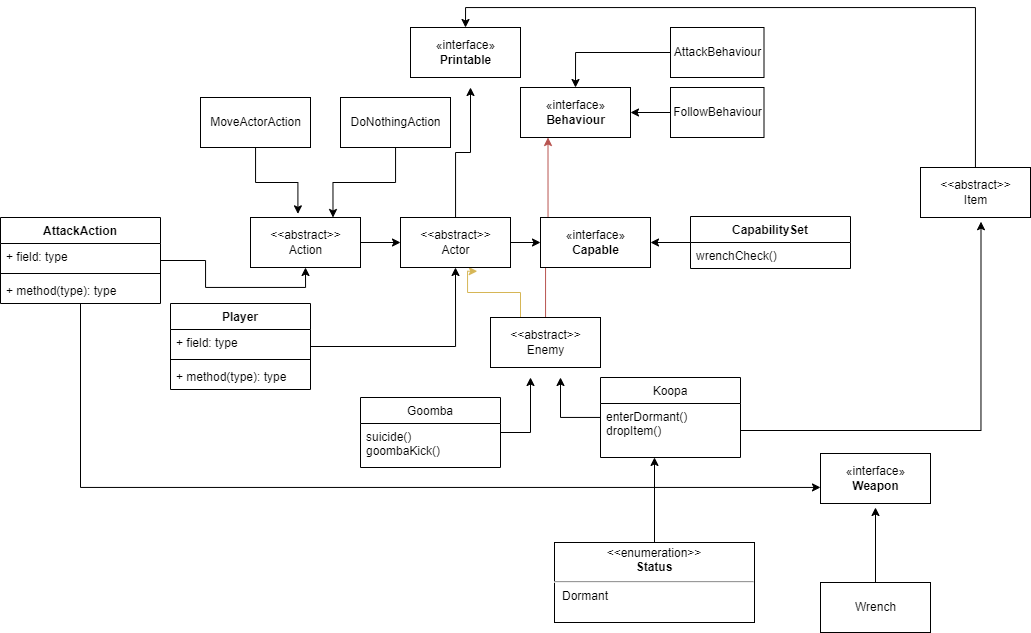

The diagram above was exported from draw.io. Its source (the exported page's mxGraphModel, read from the mxfile embedded in the PNG):
<mxGraphModel dx="2018" dy="1039" grid="1" gridSize="10" guides="0" tooltips="1" connect="1" arrows="1" fold="1" page="1" pageScale="1" pageWidth="827" pageHeight="1169" math="0" shadow="0">
  <root>
    <mxCell id="WIyWlLk6GJQsqaUBKTNV-0" />
    <mxCell id="WIyWlLk6GJQsqaUBKTNV-1" parent="WIyWlLk6GJQsqaUBKTNV-0" />
    <mxCell id="wXcbe_M3h5fXT2zEYyBg-45" style="edgeStyle=orthogonalEdgeStyle;rounded=0;orthogonalLoop=1;jettySize=auto;html=1;entryX=0.698;entryY=1.075;entryDx=0;entryDy=0;entryPerimeter=0;fillColor=#fff2cc;strokeColor=#d6b656;" parent="WIyWlLk6GJQsqaUBKTNV-1" source="wXcbe_M3h5fXT2zEYyBg-2" target="wXcbe_M3h5fXT2zEYyBg-8" edge="1">
      <mxGeometry relative="1" as="geometry">
        <Array as="points">
          <mxPoint x="280" y="295" />
          <mxPoint x="227" y="295" />
        </Array>
      </mxGeometry>
    </mxCell>
    <mxCell id="023S-P25lLa8Dlrz5aG0-0" style="edgeStyle=orthogonalEdgeStyle;rounded=0;orthogonalLoop=1;jettySize=auto;html=1;entryX=0.25;entryY=1;entryDx=0;entryDy=0;fillColor=#f8cecc;strokeColor=#b85450;" parent="WIyWlLk6GJQsqaUBKTNV-1" source="wXcbe_M3h5fXT2zEYyBg-2" target="wXcbe_M3h5fXT2zEYyBg-59" edge="1">
      <mxGeometry relative="1" as="geometry" />
    </mxCell>
    <mxCell id="wXcbe_M3h5fXT2zEYyBg-2" value="&amp;lt;&amp;lt;abstract&amp;gt;&amp;gt;&lt;br&gt;Enemy" style="html=1;" parent="WIyWlLk6GJQsqaUBKTNV-1" vertex="1">
      <mxGeometry x="250" y="320" width="110" height="50" as="geometry" />
    </mxCell>
    <mxCell id="wXcbe_M3h5fXT2zEYyBg-7" value="«interface»&lt;br&gt;&lt;b&gt;Capable&lt;/b&gt;" style="html=1;" parent="WIyWlLk6GJQsqaUBKTNV-1" vertex="1">
      <mxGeometry x="300" y="220" width="110" height="50" as="geometry" />
    </mxCell>
    <mxCell id="wXcbe_M3h5fXT2zEYyBg-48" style="edgeStyle=orthogonalEdgeStyle;rounded=0;orthogonalLoop=1;jettySize=auto;html=1;entryX=0;entryY=0.5;entryDx=0;entryDy=0;" parent="WIyWlLk6GJQsqaUBKTNV-1" source="wXcbe_M3h5fXT2zEYyBg-8" target="wXcbe_M3h5fXT2zEYyBg-7" edge="1">
      <mxGeometry relative="1" as="geometry" />
    </mxCell>
    <mxCell id="aY_TMruv8CbdSB-aolUp-12" style="edgeStyle=orthogonalEdgeStyle;rounded=0;orthogonalLoop=1;jettySize=auto;html=1;" edge="1" parent="WIyWlLk6GJQsqaUBKTNV-1" source="wXcbe_M3h5fXT2zEYyBg-8">
      <mxGeometry relative="1" as="geometry">
        <mxPoint x="230" y="90" as="targetPoint" />
      </mxGeometry>
    </mxCell>
    <mxCell id="wXcbe_M3h5fXT2zEYyBg-8" value="&amp;lt;&amp;lt;abstract&amp;gt;&amp;gt;&lt;br&gt;Actor" style="html=1;" parent="WIyWlLk6GJQsqaUBKTNV-1" vertex="1">
      <mxGeometry x="160" y="220" width="110" height="50" as="geometry" />
    </mxCell>
    <mxCell id="wXcbe_M3h5fXT2zEYyBg-37" style="edgeStyle=orthogonalEdgeStyle;rounded=0;orthogonalLoop=1;jettySize=auto;html=1;entryX=1;entryY=0.5;entryDx=0;entryDy=0;" parent="WIyWlLk6GJQsqaUBKTNV-1" source="wXcbe_M3h5fXT2zEYyBg-9" target="wXcbe_M3h5fXT2zEYyBg-7" edge="1">
      <mxGeometry relative="1" as="geometry" />
    </mxCell>
    <mxCell id="wXcbe_M3h5fXT2zEYyBg-9" value="CapabilitySet" style="swimlane;fontStyle=1;align=center;verticalAlign=top;childLayout=stackLayout;horizontal=1;startSize=26;horizontalStack=0;resizeParent=1;resizeParentMax=0;resizeLast=0;collapsible=1;marginBottom=0;" parent="WIyWlLk6GJQsqaUBKTNV-1" vertex="1">
      <mxGeometry x="450" y="219" width="160" height="52" as="geometry" />
    </mxCell>
    <mxCell id="wXcbe_M3h5fXT2zEYyBg-10" value="wrenchCheck()" style="text;strokeColor=none;fillColor=none;align=left;verticalAlign=top;spacingLeft=4;spacingRight=4;overflow=hidden;rotatable=0;points=[[0,0.5],[1,0.5]];portConstraint=eastwest;" parent="wXcbe_M3h5fXT2zEYyBg-9" vertex="1">
      <mxGeometry y="26" width="160" height="26" as="geometry" />
    </mxCell>
    <mxCell id="wXcbe_M3h5fXT2zEYyBg-49" style="edgeStyle=orthogonalEdgeStyle;rounded=0;orthogonalLoop=1;jettySize=auto;html=1;entryX=0;entryY=0.5;entryDx=0;entryDy=0;" parent="WIyWlLk6GJQsqaUBKTNV-1" source="wXcbe_M3h5fXT2zEYyBg-14" target="wXcbe_M3h5fXT2zEYyBg-8" edge="1">
      <mxGeometry relative="1" as="geometry" />
    </mxCell>
    <mxCell id="wXcbe_M3h5fXT2zEYyBg-14" value="&amp;lt;&amp;lt;abstract&amp;gt;&amp;gt;&lt;br&gt;Action" style="html=1;" parent="WIyWlLk6GJQsqaUBKTNV-1" vertex="1">
      <mxGeometry x="10" y="220" width="110" height="50" as="geometry" />
    </mxCell>
    <mxCell id="wXcbe_M3h5fXT2zEYyBg-53" style="edgeStyle=orthogonalEdgeStyle;rounded=0;orthogonalLoop=1;jettySize=auto;html=1;entryX=0.5;entryY=1;entryDx=0;entryDy=0;" parent="WIyWlLk6GJQsqaUBKTNV-1" source="wXcbe_M3h5fXT2zEYyBg-15" target="wXcbe_M3h5fXT2zEYyBg-14" edge="1">
      <mxGeometry relative="1" as="geometry" />
    </mxCell>
    <mxCell id="aY_TMruv8CbdSB-aolUp-13" style="edgeStyle=orthogonalEdgeStyle;rounded=0;orthogonalLoop=1;jettySize=auto;html=1;" edge="1" parent="WIyWlLk6GJQsqaUBKTNV-1" source="wXcbe_M3h5fXT2zEYyBg-15" target="wXcbe_M3h5fXT2zEYyBg-54">
      <mxGeometry relative="1" as="geometry">
        <Array as="points">
          <mxPoint x="-160" y="490" />
        </Array>
      </mxGeometry>
    </mxCell>
    <mxCell id="wXcbe_M3h5fXT2zEYyBg-15" value="AttackAction" style="swimlane;fontStyle=1;align=center;verticalAlign=top;childLayout=stackLayout;horizontal=1;startSize=26;horizontalStack=0;resizeParent=1;resizeParentMax=0;resizeLast=0;collapsible=1;marginBottom=0;" parent="WIyWlLk6GJQsqaUBKTNV-1" vertex="1">
      <mxGeometry x="-240" y="220" width="160" height="86" as="geometry" />
    </mxCell>
    <mxCell id="wXcbe_M3h5fXT2zEYyBg-16" value="+ field: type" style="text;strokeColor=none;fillColor=none;align=left;verticalAlign=top;spacingLeft=4;spacingRight=4;overflow=hidden;rotatable=0;points=[[0,0.5],[1,0.5]];portConstraint=eastwest;" parent="wXcbe_M3h5fXT2zEYyBg-15" vertex="1">
      <mxGeometry y="26" width="160" height="26" as="geometry" />
    </mxCell>
    <mxCell id="wXcbe_M3h5fXT2zEYyBg-17" value="" style="line;strokeWidth=1;fillColor=none;align=left;verticalAlign=middle;spacingTop=-1;spacingLeft=3;spacingRight=3;rotatable=0;labelPosition=right;points=[];portConstraint=eastwest;" parent="wXcbe_M3h5fXT2zEYyBg-15" vertex="1">
      <mxGeometry y="52" width="160" height="8" as="geometry" />
    </mxCell>
    <mxCell id="wXcbe_M3h5fXT2zEYyBg-18" value="+ method(type): type" style="text;strokeColor=none;fillColor=none;align=left;verticalAlign=top;spacingLeft=4;spacingRight=4;overflow=hidden;rotatable=0;points=[[0,0.5],[1,0.5]];portConstraint=eastwest;" parent="wXcbe_M3h5fXT2zEYyBg-15" vertex="1">
      <mxGeometry y="60" width="160" height="26" as="geometry" />
    </mxCell>
    <mxCell id="wXcbe_M3h5fXT2zEYyBg-32" style="edgeStyle=orthogonalEdgeStyle;rounded=0;orthogonalLoop=1;jettySize=auto;html=1;" parent="WIyWlLk6GJQsqaUBKTNV-1" source="wXcbe_M3h5fXT2zEYyBg-24" edge="1">
      <mxGeometry relative="1" as="geometry">
        <mxPoint x="414" y="460" as="targetPoint" />
        <Array as="points">
          <mxPoint x="414" y="460" />
          <mxPoint x="414" y="460" />
        </Array>
      </mxGeometry>
    </mxCell>
    <mxCell id="wXcbe_M3h5fXT2zEYyBg-24" value="&lt;p style=&quot;margin: 0px ; margin-top: 4px ; text-align: center&quot;&gt;&amp;lt;&amp;lt;enumeration&amp;gt;&amp;gt;&lt;br&gt;&lt;b&gt;Status&lt;/b&gt;&lt;/p&gt;&lt;hr&gt;&lt;p style=&quot;margin: 0px ; margin-left: 8px ; text-align: left&quot;&gt;Dormant&lt;/p&gt;" style="shape=rect;html=1;overflow=fill;whiteSpace=wrap;" parent="WIyWlLk6GJQsqaUBKTNV-1" vertex="1">
      <mxGeometry x="314" y="545" width="200" height="80" as="geometry" />
    </mxCell>
    <mxCell id="wXcbe_M3h5fXT2zEYyBg-58" style="edgeStyle=orthogonalEdgeStyle;rounded=0;orthogonalLoop=1;jettySize=auto;html=1;entryX=0.75;entryY=0;entryDx=0;entryDy=0;" parent="WIyWlLk6GJQsqaUBKTNV-1" source="wXcbe_M3h5fXT2zEYyBg-29" target="wXcbe_M3h5fXT2zEYyBg-14" edge="1">
      <mxGeometry relative="1" as="geometry" />
    </mxCell>
    <mxCell id="wXcbe_M3h5fXT2zEYyBg-29" value="DoNothingAction" style="html=1;" parent="WIyWlLk6GJQsqaUBKTNV-1" vertex="1">
      <mxGeometry x="100" y="100" width="110" height="50" as="geometry" />
    </mxCell>
    <mxCell id="wXcbe_M3h5fXT2zEYyBg-46" style="edgeStyle=orthogonalEdgeStyle;rounded=0;orthogonalLoop=1;jettySize=auto;html=1;entryX=0.431;entryY=-0.073;entryDx=0;entryDy=0;entryPerimeter=0;" parent="WIyWlLk6GJQsqaUBKTNV-1" source="wXcbe_M3h5fXT2zEYyBg-30" target="wXcbe_M3h5fXT2zEYyBg-14" edge="1">
      <mxGeometry relative="1" as="geometry" />
    </mxCell>
    <mxCell id="wXcbe_M3h5fXT2zEYyBg-30" value="MoveActorAction" style="html=1;" parent="WIyWlLk6GJQsqaUBKTNV-1" vertex="1">
      <mxGeometry x="-40" y="100" width="110" height="50" as="geometry" />
    </mxCell>
    <mxCell id="2FNx2_8zS7oQahlOcKZf-0" style="edgeStyle=orthogonalEdgeStyle;rounded=0;orthogonalLoop=1;jettySize=auto;html=1;entryX=0.5;entryY=0;entryDx=0;entryDy=0;" edge="1" parent="WIyWlLk6GJQsqaUBKTNV-1" source="wXcbe_M3h5fXT2zEYyBg-31" target="aY_TMruv8CbdSB-aolUp-11">
      <mxGeometry relative="1" as="geometry">
        <Array as="points">
          <mxPoint x="735" y="10" />
          <mxPoint x="225" y="10" />
        </Array>
      </mxGeometry>
    </mxCell>
    <mxCell id="wXcbe_M3h5fXT2zEYyBg-31" value="&amp;lt;&amp;lt;abstract&amp;gt;&amp;gt;&lt;br&gt;Item" style="html=1;" parent="WIyWlLk6GJQsqaUBKTNV-1" vertex="1">
      <mxGeometry x="680" y="170" width="110" height="50" as="geometry" />
    </mxCell>
    <mxCell id="wXcbe_M3h5fXT2zEYyBg-44" style="edgeStyle=orthogonalEdgeStyle;rounded=0;orthogonalLoop=1;jettySize=auto;html=1;entryX=0.5;entryY=1;entryDx=0;entryDy=0;" parent="WIyWlLk6GJQsqaUBKTNV-1" source="wXcbe_M3h5fXT2zEYyBg-40" target="wXcbe_M3h5fXT2zEYyBg-8" edge="1">
      <mxGeometry relative="1" as="geometry" />
    </mxCell>
    <mxCell id="wXcbe_M3h5fXT2zEYyBg-40" value="Player" style="swimlane;fontStyle=1;align=center;verticalAlign=top;childLayout=stackLayout;horizontal=1;startSize=26;horizontalStack=0;resizeParent=1;resizeParentMax=0;resizeLast=0;collapsible=1;marginBottom=0;" parent="WIyWlLk6GJQsqaUBKTNV-1" vertex="1">
      <mxGeometry x="-70" y="306" width="140" height="86" as="geometry" />
    </mxCell>
    <mxCell id="wXcbe_M3h5fXT2zEYyBg-41" value="+ field: type" style="text;strokeColor=none;fillColor=none;align=left;verticalAlign=top;spacingLeft=4;spacingRight=4;overflow=hidden;rotatable=0;points=[[0,0.5],[1,0.5]];portConstraint=eastwest;" parent="wXcbe_M3h5fXT2zEYyBg-40" vertex="1">
      <mxGeometry y="26" width="140" height="26" as="geometry" />
    </mxCell>
    <mxCell id="wXcbe_M3h5fXT2zEYyBg-42" value="" style="line;strokeWidth=1;fillColor=none;align=left;verticalAlign=middle;spacingTop=-1;spacingLeft=3;spacingRight=3;rotatable=0;labelPosition=right;points=[];portConstraint=eastwest;" parent="wXcbe_M3h5fXT2zEYyBg-40" vertex="1">
      <mxGeometry y="52" width="140" height="8" as="geometry" />
    </mxCell>
    <mxCell id="wXcbe_M3h5fXT2zEYyBg-43" value="+ method(type): type" style="text;strokeColor=none;fillColor=none;align=left;verticalAlign=top;spacingLeft=4;spacingRight=4;overflow=hidden;rotatable=0;points=[[0,0.5],[1,0.5]];portConstraint=eastwest;" parent="wXcbe_M3h5fXT2zEYyBg-40" vertex="1">
      <mxGeometry y="60" width="140" height="26" as="geometry" />
    </mxCell>
    <mxCell id="wXcbe_M3h5fXT2zEYyBg-54" value="«interface»&lt;br&gt;&lt;b&gt;Weapon&lt;/b&gt;" style="html=1;" parent="WIyWlLk6GJQsqaUBKTNV-1" vertex="1">
      <mxGeometry x="580" y="456" width="110" height="50" as="geometry" />
    </mxCell>
    <mxCell id="wXcbe_M3h5fXT2zEYyBg-56" style="edgeStyle=orthogonalEdgeStyle;rounded=0;orthogonalLoop=1;jettySize=auto;html=1;" parent="WIyWlLk6GJQsqaUBKTNV-1" source="wXcbe_M3h5fXT2zEYyBg-55" edge="1">
      <mxGeometry relative="1" as="geometry">
        <mxPoint x="635" y="510" as="targetPoint" />
      </mxGeometry>
    </mxCell>
    <mxCell id="wXcbe_M3h5fXT2zEYyBg-55" value="Wrench" style="html=1;" parent="WIyWlLk6GJQsqaUBKTNV-1" vertex="1">
      <mxGeometry x="580" y="585" width="110" height="50" as="geometry" />
    </mxCell>
    <mxCell id="wXcbe_M3h5fXT2zEYyBg-59" value="«interface»&lt;br&gt;&lt;b&gt;Behaviour&lt;/b&gt;" style="html=1;" parent="WIyWlLk6GJQsqaUBKTNV-1" vertex="1">
      <mxGeometry x="280" y="90" width="110" height="50" as="geometry" />
    </mxCell>
    <mxCell id="023S-P25lLa8Dlrz5aG0-3" style="edgeStyle=orthogonalEdgeStyle;rounded=0;orthogonalLoop=1;jettySize=auto;html=1;entryX=1;entryY=0.5;entryDx=0;entryDy=0;" parent="WIyWlLk6GJQsqaUBKTNV-1" source="023S-P25lLa8Dlrz5aG0-2" target="wXcbe_M3h5fXT2zEYyBg-59" edge="1">
      <mxGeometry relative="1" as="geometry" />
    </mxCell>
    <mxCell id="023S-P25lLa8Dlrz5aG0-2" value="FollowBehaviour" style="html=1;" parent="WIyWlLk6GJQsqaUBKTNV-1" vertex="1">
      <mxGeometry x="430" y="90" width="93.5" height="50" as="geometry" />
    </mxCell>
    <mxCell id="bW6mzeqqJ2g8v7kDNuSy-0" value="&amp;lt;&amp;lt;abstract&amp;gt;&amp;gt;&lt;br&gt;Enemy" style="html=1;" parent="WIyWlLk6GJQsqaUBKTNV-1" vertex="1">
      <mxGeometry x="250" y="320" width="110" height="50" as="geometry" />
    </mxCell>
    <mxCell id="aY_TMruv8CbdSB-aolUp-4" style="edgeStyle=orthogonalEdgeStyle;rounded=0;orthogonalLoop=1;jettySize=auto;html=1;" edge="1" parent="WIyWlLk6GJQsqaUBKTNV-1" source="aY_TMruv8CbdSB-aolUp-0">
      <mxGeometry relative="1" as="geometry">
        <mxPoint x="290" y="380" as="targetPoint" />
      </mxGeometry>
    </mxCell>
    <mxCell id="aY_TMruv8CbdSB-aolUp-0" value="Goomba" style="swimlane;fontStyle=0;childLayout=stackLayout;horizontal=1;startSize=26;fillColor=none;horizontalStack=0;resizeParent=1;resizeParentMax=0;resizeLast=0;collapsible=1;marginBottom=0;" vertex="1" parent="WIyWlLk6GJQsqaUBKTNV-1">
      <mxGeometry x="120" y="400" width="140" height="70" as="geometry" />
    </mxCell>
    <mxCell id="aY_TMruv8CbdSB-aolUp-1" value="suicide()&#10;goombaKick()" style="text;strokeColor=none;fillColor=none;align=left;verticalAlign=top;spacingLeft=4;spacingRight=4;overflow=hidden;rotatable=0;points=[[0,0.5],[1,0.5]];portConstraint=eastwest;" vertex="1" parent="aY_TMruv8CbdSB-aolUp-0">
      <mxGeometry y="26" width="140" height="44" as="geometry" />
    </mxCell>
    <mxCell id="aY_TMruv8CbdSB-aolUp-8" style="edgeStyle=orthogonalEdgeStyle;rounded=0;orthogonalLoop=1;jettySize=auto;html=1;" edge="1" parent="WIyWlLk6GJQsqaUBKTNV-1" source="aY_TMruv8CbdSB-aolUp-5">
      <mxGeometry relative="1" as="geometry">
        <mxPoint x="320" y="380" as="targetPoint" />
        <Array as="points">
          <mxPoint x="320" y="420" />
        </Array>
      </mxGeometry>
    </mxCell>
    <mxCell id="aY_TMruv8CbdSB-aolUp-5" value="Koopa" style="swimlane;fontStyle=0;childLayout=stackLayout;horizontal=1;startSize=26;fillColor=none;horizontalStack=0;resizeParent=1;resizeParentMax=0;resizeLast=0;collapsible=1;marginBottom=0;" vertex="1" parent="WIyWlLk6GJQsqaUBKTNV-1">
      <mxGeometry x="360" y="380" width="140" height="80" as="geometry" />
    </mxCell>
    <mxCell id="aY_TMruv8CbdSB-aolUp-6" value="enterDormant()&#10;dropItem()&#10;" style="text;strokeColor=none;fillColor=none;align=left;verticalAlign=top;spacingLeft=4;spacingRight=4;overflow=hidden;rotatable=0;points=[[0,0.5],[1,0.5]];portConstraint=eastwest;" vertex="1" parent="aY_TMruv8CbdSB-aolUp-5">
      <mxGeometry y="26" width="140" height="54" as="geometry" />
    </mxCell>
    <mxCell id="aY_TMruv8CbdSB-aolUp-7" style="edgeStyle=orthogonalEdgeStyle;rounded=0;orthogonalLoop=1;jettySize=auto;html=1;entryX=0.55;entryY=1.084;entryDx=0;entryDy=0;entryPerimeter=0;" edge="1" parent="WIyWlLk6GJQsqaUBKTNV-1" source="aY_TMruv8CbdSB-aolUp-6" target="wXcbe_M3h5fXT2zEYyBg-31">
      <mxGeometry relative="1" as="geometry" />
    </mxCell>
    <mxCell id="aY_TMruv8CbdSB-aolUp-10" style="edgeStyle=orthogonalEdgeStyle;rounded=0;orthogonalLoop=1;jettySize=auto;html=1;entryX=0.5;entryY=0;entryDx=0;entryDy=0;" edge="1" parent="WIyWlLk6GJQsqaUBKTNV-1" source="aY_TMruv8CbdSB-aolUp-9" target="wXcbe_M3h5fXT2zEYyBg-59">
      <mxGeometry relative="1" as="geometry" />
    </mxCell>
    <mxCell id="aY_TMruv8CbdSB-aolUp-9" value="AttackBehaviour" style="html=1;" vertex="1" parent="WIyWlLk6GJQsqaUBKTNV-1">
      <mxGeometry x="430" y="30" width="93.5" height="50" as="geometry" />
    </mxCell>
    <mxCell id="aY_TMruv8CbdSB-aolUp-11" value="«interface»&lt;br&gt;&lt;b&gt;Printable&lt;/b&gt;" style="html=1;" vertex="1" parent="WIyWlLk6GJQsqaUBKTNV-1">
      <mxGeometry x="170" y="30" width="110" height="50" as="geometry" />
    </mxCell>
  </root>
</mxGraphModel>